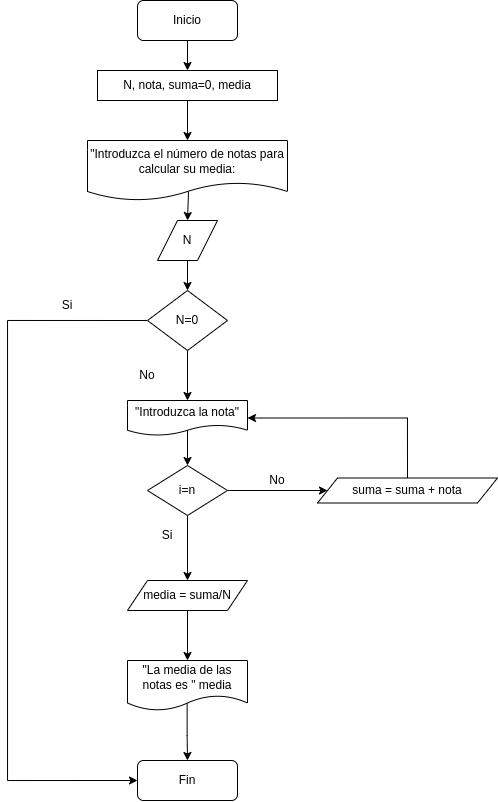

The diagram above was exported from draw.io. Its source (the exported page's mxGraphModel, read from the mxfile embedded in the PNG):
<mxGraphModel dx="989" dy="497" grid="1" gridSize="10" guides="1" tooltips="1" connect="1" arrows="1" fold="1" page="1" pageScale="1" pageWidth="827" pageHeight="1169" math="0" shadow="0">
  <root>
    <mxCell id="0" />
    <mxCell id="1" parent="0" />
    <mxCell id="zopXTxE0zOhwWlpxrvCu-26" style="edgeStyle=orthogonalEdgeStyle;rounded=0;orthogonalLoop=1;jettySize=auto;html=1;exitX=0.5;exitY=1;exitDx=0;exitDy=0;entryX=0.5;entryY=0;entryDx=0;entryDy=0;" edge="1" parent="1" source="zopXTxE0zOhwWlpxrvCu-1" target="zopXTxE0zOhwWlpxrvCu-25">
      <mxGeometry relative="1" as="geometry" />
    </mxCell>
    <mxCell id="zopXTxE0zOhwWlpxrvCu-1" value="Inicio" style="rounded=1;whiteSpace=wrap;html=1;" vertex="1" parent="1">
      <mxGeometry x="330" y="160" width="100" height="40" as="geometry" />
    </mxCell>
    <mxCell id="zopXTxE0zOhwWlpxrvCu-2" value="Fin" style="rounded=1;whiteSpace=wrap;html=1;" vertex="1" parent="1">
      <mxGeometry x="330" y="920" width="100" height="40" as="geometry" />
    </mxCell>
    <mxCell id="zopXTxE0zOhwWlpxrvCu-11" style="edgeStyle=orthogonalEdgeStyle;rounded=0;orthogonalLoop=1;jettySize=auto;html=1;exitX=0.5;exitY=1;exitDx=0;exitDy=0;entryX=0.5;entryY=0;entryDx=0;entryDy=0;" edge="1" parent="1" source="zopXTxE0zOhwWlpxrvCu-4" target="zopXTxE0zOhwWlpxrvCu-9">
      <mxGeometry relative="1" as="geometry" />
    </mxCell>
    <mxCell id="zopXTxE0zOhwWlpxrvCu-4" value="N" style="shape=parallelogram;perimeter=parallelogramPerimeter;whiteSpace=wrap;html=1;fixedSize=1;" vertex="1" parent="1">
      <mxGeometry x="350" y="380" width="60" height="40" as="geometry" />
    </mxCell>
    <mxCell id="zopXTxE0zOhwWlpxrvCu-8" style="edgeStyle=orthogonalEdgeStyle;rounded=0;orthogonalLoop=1;jettySize=auto;html=1;entryX=0.5;entryY=0;entryDx=0;entryDy=0;exitX=0.505;exitY=0.85;exitDx=0;exitDy=0;exitPerimeter=0;" edge="1" parent="1" source="zopXTxE0zOhwWlpxrvCu-6" target="zopXTxE0zOhwWlpxrvCu-4">
      <mxGeometry relative="1" as="geometry">
        <Array as="points">
          <mxPoint x="380" y="351" />
        </Array>
      </mxGeometry>
    </mxCell>
    <mxCell id="zopXTxE0zOhwWlpxrvCu-6" value="&quot;Introduzca el número de notas para calcular su media:" style="shape=document;whiteSpace=wrap;html=1;boundedLbl=1;" vertex="1" parent="1">
      <mxGeometry x="280" y="300" width="200" height="60" as="geometry" />
    </mxCell>
    <mxCell id="zopXTxE0zOhwWlpxrvCu-39" style="edgeStyle=orthogonalEdgeStyle;rounded=0;orthogonalLoop=1;jettySize=auto;html=1;exitX=0;exitY=0.5;exitDx=0;exitDy=0;entryX=0;entryY=0.5;entryDx=0;entryDy=0;" edge="1" parent="1" source="zopXTxE0zOhwWlpxrvCu-9" target="zopXTxE0zOhwWlpxrvCu-2">
      <mxGeometry relative="1" as="geometry">
        <Array as="points">
          <mxPoint x="200" y="480" />
          <mxPoint x="200" y="940" />
        </Array>
      </mxGeometry>
    </mxCell>
    <mxCell id="zopXTxE0zOhwWlpxrvCu-9" value="N=0" style="rhombus;whiteSpace=wrap;html=1;" vertex="1" parent="1">
      <mxGeometry x="340" y="450" width="80" height="60" as="geometry" />
    </mxCell>
    <mxCell id="zopXTxE0zOhwWlpxrvCu-12" value="Si&lt;br&gt;" style="text;html=1;strokeColor=none;fillColor=none;align=center;verticalAlign=middle;whiteSpace=wrap;rounded=0;" vertex="1" parent="1">
      <mxGeometry x="230" y="450" width="60" height="30" as="geometry" />
    </mxCell>
    <mxCell id="zopXTxE0zOhwWlpxrvCu-13" value="No" style="text;html=1;strokeColor=none;fillColor=none;align=center;verticalAlign=middle;whiteSpace=wrap;rounded=0;" vertex="1" parent="1">
      <mxGeometry x="310" y="520" width="60" height="30" as="geometry" />
    </mxCell>
    <mxCell id="zopXTxE0zOhwWlpxrvCu-31" style="edgeStyle=orthogonalEdgeStyle;rounded=0;orthogonalLoop=1;jettySize=auto;html=1;exitX=1;exitY=0.5;exitDx=0;exitDy=0;entryX=0;entryY=0.5;entryDx=0;entryDy=0;" edge="1" parent="1" source="zopXTxE0zOhwWlpxrvCu-16" target="zopXTxE0zOhwWlpxrvCu-29">
      <mxGeometry relative="1" as="geometry" />
    </mxCell>
    <mxCell id="zopXTxE0zOhwWlpxrvCu-34" style="edgeStyle=orthogonalEdgeStyle;rounded=0;orthogonalLoop=1;jettySize=auto;html=1;exitX=0.5;exitY=1;exitDx=0;exitDy=0;entryX=0.5;entryY=0;entryDx=0;entryDy=0;" edge="1" parent="1" source="zopXTxE0zOhwWlpxrvCu-16" target="zopXTxE0zOhwWlpxrvCu-33">
      <mxGeometry relative="1" as="geometry" />
    </mxCell>
    <mxCell id="zopXTxE0zOhwWlpxrvCu-16" value="i=n" style="rhombus;whiteSpace=wrap;html=1;" vertex="1" parent="1">
      <mxGeometry x="340" y="625" width="80" height="50" as="geometry" />
    </mxCell>
    <mxCell id="zopXTxE0zOhwWlpxrvCu-23" style="edgeStyle=orthogonalEdgeStyle;rounded=0;orthogonalLoop=1;jettySize=auto;html=1;exitX=0.5;exitY=1;exitDx=0;exitDy=0;entryX=0.5;entryY=0;entryDx=0;entryDy=0;" edge="1" parent="1" source="zopXTxE0zOhwWlpxrvCu-9" target="zopXTxE0zOhwWlpxrvCu-22">
      <mxGeometry relative="1" as="geometry">
        <mxPoint x="380" y="519.9999999999999" as="sourcePoint" />
      </mxGeometry>
    </mxCell>
    <mxCell id="zopXTxE0zOhwWlpxrvCu-21" value="No" style="text;html=1;strokeColor=none;fillColor=none;align=center;verticalAlign=middle;whiteSpace=wrap;rounded=0;" vertex="1" parent="1">
      <mxGeometry x="440" y="625" width="60" height="30" as="geometry" />
    </mxCell>
    <mxCell id="zopXTxE0zOhwWlpxrvCu-24" style="edgeStyle=orthogonalEdgeStyle;rounded=0;orthogonalLoop=1;jettySize=auto;html=1;entryX=0.5;entryY=0;entryDx=0;entryDy=0;exitX=0.5;exitY=0.846;exitDx=0;exitDy=0;exitPerimeter=0;" edge="1" parent="1" source="zopXTxE0zOhwWlpxrvCu-22" target="zopXTxE0zOhwWlpxrvCu-16">
      <mxGeometry relative="1" as="geometry" />
    </mxCell>
    <mxCell id="zopXTxE0zOhwWlpxrvCu-22" value="&quot;Introduzca la nota&quot;" style="shape=document;whiteSpace=wrap;html=1;boundedLbl=1;" vertex="1" parent="1">
      <mxGeometry x="320" y="560" width="120" height="35" as="geometry" />
    </mxCell>
    <mxCell id="zopXTxE0zOhwWlpxrvCu-27" style="edgeStyle=orthogonalEdgeStyle;rounded=0;orthogonalLoop=1;jettySize=auto;html=1;exitX=0.5;exitY=1;exitDx=0;exitDy=0;entryX=0.5;entryY=0;entryDx=0;entryDy=0;" edge="1" parent="1" source="zopXTxE0zOhwWlpxrvCu-25" target="zopXTxE0zOhwWlpxrvCu-6">
      <mxGeometry relative="1" as="geometry" />
    </mxCell>
    <mxCell id="zopXTxE0zOhwWlpxrvCu-25" value="N, nota, suma=0, media" style="rounded=0;whiteSpace=wrap;html=1;" vertex="1" parent="1">
      <mxGeometry x="290" y="230" width="180" height="30" as="geometry" />
    </mxCell>
    <mxCell id="zopXTxE0zOhwWlpxrvCu-32" style="edgeStyle=orthogonalEdgeStyle;rounded=0;orthogonalLoop=1;jettySize=auto;html=1;exitX=0.5;exitY=0;exitDx=0;exitDy=0;entryX=1;entryY=0.5;entryDx=0;entryDy=0;" edge="1" parent="1" source="zopXTxE0zOhwWlpxrvCu-29" target="zopXTxE0zOhwWlpxrvCu-22">
      <mxGeometry relative="1" as="geometry" />
    </mxCell>
    <mxCell id="zopXTxE0zOhwWlpxrvCu-29" value="suma = suma + nota" style="shape=parallelogram;perimeter=parallelogramPerimeter;whiteSpace=wrap;html=1;fixedSize=1;" vertex="1" parent="1">
      <mxGeometry x="510" y="637.5" width="180" height="25" as="geometry" />
    </mxCell>
    <mxCell id="zopXTxE0zOhwWlpxrvCu-36" style="edgeStyle=orthogonalEdgeStyle;rounded=0;orthogonalLoop=1;jettySize=auto;html=1;exitX=0.5;exitY=1;exitDx=0;exitDy=0;entryX=0.5;entryY=0;entryDx=0;entryDy=0;" edge="1" parent="1" source="zopXTxE0zOhwWlpxrvCu-33" target="zopXTxE0zOhwWlpxrvCu-35">
      <mxGeometry relative="1" as="geometry" />
    </mxCell>
    <mxCell id="zopXTxE0zOhwWlpxrvCu-33" value="media = suma/N" style="shape=parallelogram;perimeter=parallelogramPerimeter;whiteSpace=wrap;html=1;fixedSize=1;" vertex="1" parent="1">
      <mxGeometry x="320" y="740" width="120" height="30" as="geometry" />
    </mxCell>
    <mxCell id="zopXTxE0zOhwWlpxrvCu-37" style="edgeStyle=orthogonalEdgeStyle;rounded=0;orthogonalLoop=1;jettySize=auto;html=1;entryX=0.5;entryY=0;entryDx=0;entryDy=0;exitX=0.497;exitY=0.84;exitDx=0;exitDy=0;exitPerimeter=0;" edge="1" parent="1" source="zopXTxE0zOhwWlpxrvCu-35" target="zopXTxE0zOhwWlpxrvCu-2">
      <mxGeometry relative="1" as="geometry" />
    </mxCell>
    <mxCell id="zopXTxE0zOhwWlpxrvCu-35" value="&quot;La media de las notas es &quot; media" style="shape=document;whiteSpace=wrap;html=1;boundedLbl=1;" vertex="1" parent="1">
      <mxGeometry x="320" y="820" width="120" height="50" as="geometry" />
    </mxCell>
    <mxCell id="zopXTxE0zOhwWlpxrvCu-40" value="Si&lt;br&gt;" style="text;html=1;strokeColor=none;fillColor=none;align=center;verticalAlign=middle;whiteSpace=wrap;rounded=0;" vertex="1" parent="1">
      <mxGeometry x="330" y="680" width="60" height="30" as="geometry" />
    </mxCell>
  </root>
</mxGraphModel>